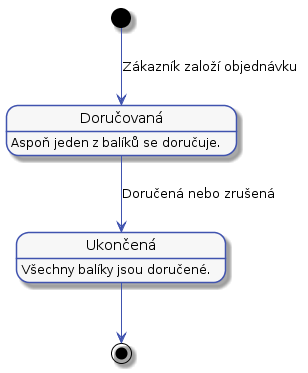

The diagram above was rendered by PlantUML. Its source (embedded in the PNG):
@startuml



skinparam activity {
    BorderColor #4053AF
    ArrowColor #4053AF
    FontName Roboto
    BackgroundColor #F7F7F7
    StartColor #4053AF
    EndColor #4053AF
}

skinparam activityDiamond {
    BorderColor #4053AF
    ArrowColor #4053AF
    FontName Roboto
    BackgroundColor #F7F7F7
}

skinparam actor {
    BorderColor #4053AF
    ArrowColor #4053AF
    FontName Roboto
    BackgroundColor #F7F7F7
}

skinparam useCase {
    BorderColor #4053AF
    ArrowColor #4053AF
    FontName Roboto
    BackgroundColor #F7F7F7
}

skinparam state {
    BorderColor #4053AF
    ArrowColor #4053AF
    FontName Roboto
    BackgroundColor #F7F7F7
}

skinparam sequence {
    ParticipantBorderColor #4053AF
    ParticipantBackgroundColor #F7F7F7
}

skinparam note {
    BorderColor #4053AF
    BackgroundColor #F7F7F7
}

skinparam object {
    BorderColor #4053AF
    BackgroundColor #F7F7F7
}


state "Doručovaná" as cekaNaDoruceni
cekaNaDoruceni: Aspoň jeden z balíků se doručuje.

state "Ukončená" as closed
closed: Všechny balíky jsou doručené.

[*] --> cekaNaDoruceni : Zákazník založí objednávku
cekaNaDoruceni --> closed : Doručená nebo zrušená
closed --> [*]
@enduml